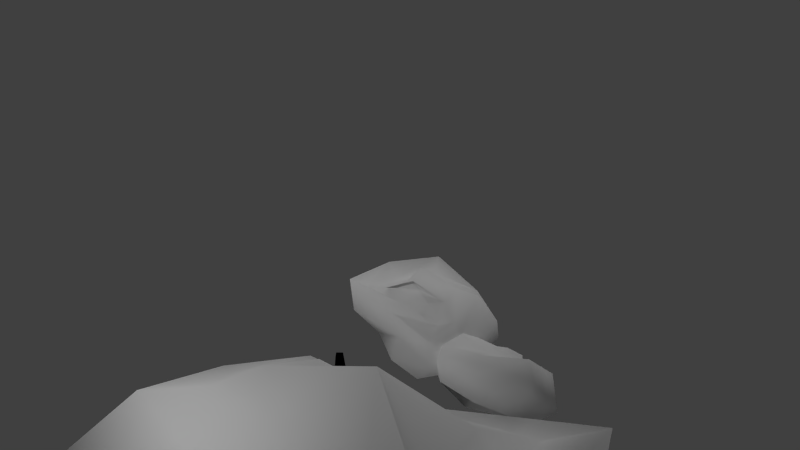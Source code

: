# Source: stone.blend  (saved by Blender 2.69.0; exported with 4.5.12 LTS)
import bpy
from mathutils import Matrix  # noqa: F401  (used for matrix-valued properties, if any)

bpy.ops.wm.read_factory_settings(use_empty=True)
scene = bpy.context.scene
scene.name = 'Scene'

# ---- collections
col_collection_1 = bpy.data.collections.new('Collection 1'); scene.collection.children.link(col_collection_1)
col_collection_2 = bpy.data.collections.new('Collection 2'); scene.collection.children.link(col_collection_2)
col_collection_3 = bpy.data.collections.new('Collection 3'); scene.collection.children.link(col_collection_3)
col_collection_4 = bpy.data.collections.new('Collection 4'); scene.collection.children.link(col_collection_4)
col_collection_5 = bpy.data.collections.new('Collection 5'); scene.collection.children.link(col_collection_5)
col_collection_6 = bpy.data.collections.new('Collection 6'); scene.collection.children.link(col_collection_6)
col_collection_7 = bpy.data.collections.new('Collection 7'); scene.collection.children.link(col_collection_7)
col_collection_8 = bpy.data.collections.new('Collection 8'); scene.collection.children.link(col_collection_8)
col_collection_9 = bpy.data.collections.new('Collection 9'); scene.collection.children.link(col_collection_9)
col_collection_10 = bpy.data.collections.new('Collection 10'); scene.collection.children.link(col_collection_10)
col_collection_11 = bpy.data.collections.new('Collection 11'); scene.collection.children.link(col_collection_11)
col_collection_12 = bpy.data.collections.new('Collection 12'); scene.collection.children.link(col_collection_12)
col_collection_13 = bpy.data.collections.new('Collection 13'); scene.collection.children.link(col_collection_13)
col_collection_14 = bpy.data.collections.new('Collection 14'); scene.collection.children.link(col_collection_14)
col_collection_15 = bpy.data.collections.new('Collection 15'); scene.collection.children.link(col_collection_15)
col_collection_16 = bpy.data.collections.new('Collection 16'); scene.collection.children.link(col_collection_16)
col_collection_17 = bpy.data.collections.new('Collection 17'); scene.collection.children.link(col_collection_17)
col_collection_18 = bpy.data.collections.new('Collection 18'); scene.collection.children.link(col_collection_18)
col_collection_19 = bpy.data.collections.new('Collection 19'); scene.collection.children.link(col_collection_19)
col_collection_20 = bpy.data.collections.new('Collection 20'); scene.collection.children.link(col_collection_20)

# ---- materials (node trees are filled in below, after node groups)
mat_material_001 = bpy.data.materials.new('Material.001')
mat_material_001.alpha_threshold = 0.0
mat_material_001.use_transparent_shadow = False
mat_material_001.diffuse_color = (0.0, 0.0, 0.0, 1.0)
mat_material_001.roughness = 0.5
mat_material_001.line_color = (0.0, 0.0, 0.0, 1.0)
mat_material = bpy.data.materials.new('Material')
mat_material.alpha_threshold = 0.0
mat_material.use_transparent_shadow = False
mat_material.diffuse_color = (1.0, 1.0, 1.0, 1.0)
mat_material.roughness = 0.5
mat_material.line_color = (0.0, 0.0, 0.0, 1.0)

# ---- material node trees

# ---- world
world_world = bpy.data.worlds.new('World'); scene.world = world_world
world_world.color = (0.05088, 0.05088, 0.05088)
world_world.use_sun_shadow = False
world_world.sun_shadow_jitter_overblur = 0.0
world_world.cycles.sampling_method = 'MANUAL'
world_world.cycles.sample_map_resolution = 256

# ---- cameras
cam_camera = bpy.data.cameras.new('Camera')
cam_camera.clip_end = 100.0
cam_camera.lens = 35.0
cam_camera.sensor_width = 32.0
cam_camera.sensor_height = 18.0
cam_camera.ortho_scale = 7.314
cam_camera.dof.focus_distance = 0.0
cam_camera.dof.aperture_fstop = 128.0

# ---- lights
light_lamp_003 = bpy.data.lights.new('Lamp.003', 'POINT')
light_lamp_003.transmission_factor = 0.0
light_lamp_003.cutoff_distance = 30.0
light_lamp_003.energy = 100.0
light_lamp_003.shadow_buffer_clip_start = 1.001
light_lamp_003.shadow_soft_size = 1.0
light_lamp_003.shadow_maximum_resolution = 0.006
light_lamp_003.use_absolute_resolution = True
light_lamp_003.cycles.use_multiple_importance_sampling = False
light_lamp_002 = bpy.data.lights.new('Lamp.002', 'POINT')
light_lamp_002.transmission_factor = 0.0
light_lamp_002.cutoff_distance = 30.0
light_lamp_002.energy = 100.0
light_lamp_002.shadow_buffer_clip_start = 1.001
light_lamp_002.shadow_soft_size = 1.0
light_lamp_002.shadow_maximum_resolution = 0.006
light_lamp_002.use_absolute_resolution = True
light_lamp_002.cycles.use_multiple_importance_sampling = False
light_lamp = bpy.data.lights.new('Lamp', 'POINT')
light_lamp.transmission_factor = 0.0
light_lamp.cutoff_distance = 30.0
light_lamp.energy = 100.0
light_lamp.shadow_buffer_clip_start = 1.001
light_lamp.shadow_soft_size = 1.0
light_lamp.shadow_maximum_resolution = 0.006
light_lamp.use_absolute_resolution = True
light_lamp.cycles.use_multiple_importance_sampling = False

# ---- meshes
me_cylinder_003 = bpy.data.meshes.new('Cylinder.003')
me_cylinder_003.from_pydata([(4.089e-08, 3.744, -1.0), (0.0, 1.0, 0.01625), (3.744, -1.309e-07, -1.0), (1.0, -4.371e-08, 0.01625), (-2.864e-07, -3.744, -1.0), (-8.742e-08, -1.0, 0.01625), (-3.744, 7.735e-08, -1.0), (-1.0, 1.192e-08, 0.01625)], [], [(0, 1, 3, 2), (2, 3, 5, 4), (3, 1, 7, 5), (6, 7, 1, 0), (4, 5, 7, 6), (0, 2, 4, 6)])
me_cylinder_003.polygons.foreach_set('use_smooth', [True] * 6)
_uv = me_cylinder_003.uv_layers.new(name='UVMap')
_uv.uv.foreach_set('vector', [0.0, 0.0, 1.0, 0.0, 1.0, 1.0, 0.0, 1.0, 0.0, 0.0, 1.0, 0.0, 1.0, 1.0, 0.0, 1.0, 0.0, 0.0, 1.0, 0.0, 1.0, 1.0, 0.0, 1.0, 0.0, 0.0, 1.0, 0.0, 1.0, 1.0, 0.0, 1.0, 0.0, 0.0, 1.0, 0.0, 1.0, 1.0, 0.0, 1.0, 0.0, 0.0, 1.0, 0.0, 1.0, 1.0, 0.0, 1.0])
me_cylinder_003.materials.append(mat_material_001)
me_cylinder_003.use_remesh_preserve_volume = False
me_cylinder_003.use_remesh_preserve_attributes = False
me_cylinder_003.use_mirror_vertex_groups = False
me_cylinder_003.update()
me_cylinder_002 = bpy.data.meshes.new('Cylinder.002')
me_cylinder_002.from_pydata([(4.089e-08, 3.744, -1.0), (0.0, 1.0, 0.01625), (3.744, -1.309e-07, -1.0), (1.0, -4.371e-08, 0.01625), (-2.864e-07, -3.744, -1.0), (-8.742e-08, -1.0, 0.01625), (-3.744, 7.735e-08, -1.0), (-1.0, 1.192e-08, 0.01625)], [], [(0, 1, 3, 2), (2, 3, 5, 4), (3, 1, 7, 5), (6, 7, 1, 0), (4, 5, 7, 6), (0, 2, 4, 6)])
me_cylinder_002.polygons.foreach_set('use_smooth', [True] * 6)
_uv = me_cylinder_002.uv_layers.new(name='UVMap')
_uv.uv.foreach_set('vector', [0.0, 0.0, 1.0, 0.0, 1.0, 1.0, 0.0, 1.0, 0.0, 0.0, 1.0, 0.0, 1.0, 1.0, 0.0, 1.0, 0.0, 0.0, 1.0, 0.0, 1.0, 1.0, 0.0, 1.0, 0.0, 0.0, 1.0, 0.0, 1.0, 1.0, 0.0, 1.0, 0.0, 0.0, 1.0, 0.0, 1.0, 1.0, 0.0, 1.0, 0.0, 0.0, 1.0, 0.0, 1.0, 1.0, 0.0, 1.0])
me_cylinder_002.materials.append(mat_material_001)
me_cylinder_002.use_remesh_preserve_volume = False
me_cylinder_002.use_remesh_preserve_attributes = False
me_cylinder_002.use_mirror_vertex_groups = False
me_cylinder_002.update()
me_cylinder_001 = bpy.data.meshes.new('Cylinder.001')
me_cylinder_001.from_pydata([(4.089e-08, 3.744, -1.0), (0.0, 1.0, 0.01625), (3.744, -1.309e-07, -1.0), (1.0, -4.371e-08, 0.01625), (-2.864e-07, -3.744, -1.0), (-8.742e-08, -1.0, 0.01625), (-3.744, 7.735e-08, -1.0), (-1.0, 1.192e-08, 0.01625)], [], [(0, 1, 3, 2), (2, 3, 5, 4), (3, 1, 7, 5), (6, 7, 1, 0), (4, 5, 7, 6), (0, 2, 4, 6)])
me_cylinder_001.polygons.foreach_set('use_smooth', [True] * 6)
_uv = me_cylinder_001.uv_layers.new(name='UVMap')
_uv.uv.foreach_set('vector', [0.0, 0.0, 1.0, 0.0, 1.0, 1.0, 0.0, 1.0, 0.0, 0.0, 1.0, 0.0, 1.0, 1.0, 0.0, 1.0, 0.0, 0.0, 1.0, 0.0, 1.0, 1.0, 0.0, 1.0, 0.0, 0.0, 1.0, 0.0, 1.0, 1.0, 0.0, 1.0, 0.0, 0.0, 1.0, 0.0, 1.0, 1.0, 0.0, 1.0, 0.0, 0.0, 1.0, 0.0, 1.0, 1.0, 0.0, 1.0])
me_cylinder_001.materials.append(mat_material_001)
me_cylinder_001.use_remesh_preserve_volume = False
me_cylinder_001.use_remesh_preserve_attributes = False
me_cylinder_001.use_mirror_vertex_groups = False
me_cylinder_001.update()
me_cube_002 = bpy.data.meshes.new('Cube.002')
me_cube_002.from_pydata([(-1.508, -1.024, -1.204), (-1.006, 0.6588, -1.564), (1.393, 0.6379, -1.513), (0.804, -0.7749, -1.482), (-0.8255, -0.8255, 0.4228), (-0.8255, 0.2001, 0.2797), (0.7105, 0.7106, 0.0994), (0.8619, -0.5753, 0.3291), (-1.644, 0.6686, -0.203), (-1.644, -1.644, -0.203), (1.362, 0.9154, -0.3254), (1.529, -1.644, 0.1389), (-1.017, -0.2466, 0.3032), (-1.88, 0.8226, -0.7035), (-1.067, -0.05746, -1.464), (-1.235, -1.235, 0.3627), (-0.05751, 0.09334, 0.3032), (1.294, 0.8474, -1.168), (-0.05751, 1.0, -1.464), (0.9024, -0.05746, -0.008193), (2.026, -1.499, -0.7355), (1.741, -0.2326, -1.508), (-0.05751, -0.5835, 0.3568), (-0.05751, -0.9931, -1.464), (-1.235, 0.1367, -0.1261), (-1.576, -1.767, -0.7035), (0.9528, 0.5059, -0.4666), (1.12, -1.235, -0.0725), (-2.041, -0.05746, -0.2127), (-0.05751, 0.895, -0.2127), (1.926, -0.05746, 0.1291), (-0.05751, -2.041, -0.2127), (-2.251, -0.05746, -0.8384), (-0.05751, 0.8101, -0.8384), (2.498, -0.01029, -0.9107), (-0.05751, -1.956, -0.8384), (-0.05751, 0.2369, 0.5219), (-1.529, -0.2466, 0.005482), (-0.05751, 0.6051, 0.005482), (1.414, -0.05746, -0.1521), (-0.05751, -1.193, 0.05908)], [], [(32, 13, 1, 14), (33, 17, 2, 18), (34, 20, 3, 21), (35, 25, 0, 23), (36, 16, 5, 12), (37, 24, 8, 28), (38, 26, 10, 29), (39, 27, 11, 30), (40, 15, 9, 31), (25, 32, 14, 0), (9, 28, 32, 25), (28, 8, 13, 32), (13, 33, 18, 1), (8, 29, 33, 13), (29, 10, 17, 33), (17, 34, 21, 2), (10, 30, 34, 17), (30, 11, 20, 34), (20, 35, 23, 3), (11, 31, 35, 20), (31, 9, 25, 35), (22, 36, 12, 4), (7, 19, 36, 22), (19, 6, 16, 36), (15, 37, 28, 9), (4, 12, 37, 15), (12, 5, 24, 37), (24, 38, 29, 8), (5, 16, 38, 24), (16, 6, 26, 38), (26, 39, 30, 10), (6, 19, 39, 26), (19, 7, 27, 39), (27, 40, 31, 11), (7, 22, 40, 27), (22, 4, 15, 40)])
me_cube_002.polygons.foreach_set('use_smooth', [True] * 36)
_uv = me_cube_002.uv_layers.new(name='UVMap')
_uv.uv.foreach_set('vector', [0.5, 0.7499, 0.9999, 0.7499, 0.9999, 0.9999, 0.5, 0.9999, 0.5, 0.75, 0.9999, 0.75, 0.9999, 0.9999, 0.5, 0.9999, 0.5, 0.2501, 0.0001, 0.2501, 0.0001, 0.0001001, 0.5, 0.0001, 0.5, 0.25, 9.998e-05, 0.25, 9.998e-05, 9.998e-05, 0.5, 9.998e-05, 0.5, 0.5, 0.5, 0.9999, 9.998e-05, 0.9999, 9.998e-05, 0.5, 0.5, 0.25, 0.9999, 0.25, 0.9999, 0.5, 0.5, 0.5, 0.5, 0.2501, 0.9999, 0.25, 0.9999, 0.5, 0.5, 0.5, 0.5, 0.7499, 9.999e-05, 0.75, 0.0001, 0.5, 0.5, 0.5, 0.5, 0.7499, 9.998e-05, 0.7499, 9.998e-05, 0.5, 0.5, 0.5, 0.0001, 0.7499, 0.5, 0.7499, 0.5, 0.9999, 9.998e-05, 0.9999, 0.0001001, 0.5, 0.5, 0.5, 0.5, 0.7499, 0.0001, 0.7499, 0.5, 0.5, 0.9999, 0.5, 0.9999, 0.7499, 0.5, 0.7499, 9.999e-05, 0.75, 0.5, 0.75, 0.5, 0.9999, 9.998e-05, 0.9999, 0.0001, 0.5, 0.5, 0.5, 0.5, 0.75, 9.999e-05, 0.75, 0.5, 0.5, 0.9999, 0.5, 0.9999, 0.75, 0.5, 0.75, 0.9999, 0.25, 0.5, 0.2501, 0.5, 0.0001, 0.9999, 9.998e-05, 0.9999, 0.5, 0.5, 0.5, 0.5, 0.2501, 0.9999, 0.25, 0.5, 0.5, 0.0001, 0.5, 0.0001, 0.2501, 0.5, 0.2501, 0.9999, 0.25, 0.5, 0.25, 0.5, 9.998e-05, 0.9999, 9.998e-05, 0.9999, 0.5, 0.5, 0.5, 0.5, 0.25, 0.9999, 0.25, 0.5, 0.5, 9.998e-05, 0.5, 9.998e-05, 0.25, 0.5, 0.25, 0.5, 9.998e-05, 0.5, 0.5, 9.998e-05, 0.5, 9.998e-05, 9.998e-05, 0.9999, 9.998e-05, 0.9999, 0.5, 0.5, 0.5, 0.5, 9.998e-05, 0.9999, 0.5, 0.9999, 0.9999, 0.5, 0.9999, 0.5, 0.5, 0.0001001, 0.25, 0.5, 0.25, 0.5, 0.5, 0.0001001, 0.5, 0.0001002, 9.998e-05, 0.5, 9.998e-05, 0.5, 0.25, 0.0001001, 0.25, 0.5, 9.998e-05, 0.9999, 9.998e-05, 0.9999, 0.25, 0.5, 0.25, 0.0001, 0.2501, 0.5, 0.2501, 0.5, 0.5, 0.0001, 0.5, 0.0001, 0.0001001, 0.5, 0.0001, 0.5, 0.2501, 0.0001, 0.2501, 0.5, 0.0001, 0.9999, 9.998e-05, 0.9999, 0.25, 0.5, 0.2501, 0.9999, 0.7499, 0.5, 0.7499, 0.5, 0.5, 0.9999, 0.5, 0.9999, 0.9999, 0.5, 0.9999, 0.5, 0.7499, 0.9999, 0.7499, 0.5, 0.9999, 9.998e-05, 0.9999, 9.999e-05, 0.75, 0.5, 0.7499, 0.9999, 0.7499, 0.5, 0.7499, 0.5, 0.5, 0.9999, 0.5, 0.9999, 0.9999, 0.5, 0.9999, 0.5, 0.7499, 0.9999, 0.7499, 0.5, 0.9999, 9.998e-05, 0.9999, 9.998e-05, 0.7499, 0.5, 0.7499])
me_cube_002.materials.append(mat_material)
me_cube_002.use_remesh_preserve_volume = False
me_cube_002.use_remesh_preserve_attributes = False
me_cube_002.use_mirror_vertex_groups = False
me_cube_002.update()
me_cube_001 = bpy.data.meshes.new('Cube.001')
me_cube_001.from_pydata([(-1.508, -1.024, -1.204), (-1.006, 0.6588, -1.564), (1.393, 0.6379, -1.513), (0.804, -0.7749, -1.482), (-0.8255, -0.8255, 0.4228), (-0.8255, 0.2001, 0.2797), (0.7105, 0.7106, 0.0994), (0.8619, -0.5753, 0.3291), (-1.644, 0.6686, -0.203), (-1.644, -1.644, -0.203), (1.529, 1.529, 0.1389), (1.529, -1.644, 0.1389), (-1.017, -0.2466, 0.3032), (-1.88, 0.8226, -0.7035), (-1.067, -0.05746, -1.464), (-1.235, -1.235, 0.3627), (-0.05751, 0.09334, 0.3032), (1.461, 1.461, -0.7035), (-0.05751, 1.0, -1.464), (0.9024, -0.05746, -0.008193), (2.026, -1.499, -0.7355), (1.741, -0.2326, -1.508), (-0.05751, -0.5835, 0.3568), (-0.05751, -0.9931, -1.464), (-1.235, 0.1367, -0.1261), (-1.576, -1.767, -0.7035), (1.12, 1.12, -0.002303), (1.12, -1.235, -0.0725), (-2.041, -0.05746, -0.2127), (-0.05751, 0.895, -0.2127), (1.926, -0.05746, 0.1291), (-0.05751, -2.041, -0.2127), (-2.251, -0.05746, -0.8384), (-0.05751, 0.8101, -0.8384), (2.498, -0.01029, -0.9107), (-0.05751, -1.956, -0.8384), (-0.05751, 0.2369, 0.5219), (-1.529, -0.2466, 0.005482), (-0.05751, 0.6051, 0.005482), (1.414, -0.05746, -0.1521), (-0.05751, -1.193, 0.05908)], [], [(32, 13, 1, 14), (33, 17, 2, 18), (34, 20, 3, 21), (35, 25, 0, 23), (36, 16, 5, 12), (37, 24, 8, 28), (38, 26, 10, 29), (39, 27, 11, 30), (40, 15, 9, 31), (25, 32, 14, 0), (9, 28, 32, 25), (28, 8, 13, 32), (13, 33, 18, 1), (8, 29, 33, 13), (29, 10, 17, 33), (17, 34, 21, 2), (10, 30, 34, 17), (30, 11, 20, 34), (20, 35, 23, 3), (11, 31, 35, 20), (31, 9, 25, 35), (22, 36, 12, 4), (7, 19, 36, 22), (19, 6, 16, 36), (15, 37, 28, 9), (4, 12, 37, 15), (12, 5, 24, 37), (24, 38, 29, 8), (5, 16, 38, 24), (16, 6, 26, 38), (26, 39, 30, 10), (6, 19, 39, 26), (19, 7, 27, 39), (27, 40, 31, 11), (7, 22, 40, 27), (22, 4, 15, 40)])
me_cube_001.polygons.foreach_set('use_smooth', [True] * 36)
_uv = me_cube_001.uv_layers.new(name='UVMap')
_uv.uv.foreach_set('vector', [0.5, 0.7499, 0.9999, 0.7499, 0.9999, 0.9999, 0.5, 0.9999, 0.5, 0.75, 0.9999, 0.75, 0.9999, 0.9999, 0.5, 0.9999, 0.5, 0.2501, 0.0001, 0.2501, 0.0001, 0.0001001, 0.5, 0.0001, 0.5, 0.25, 9.998e-05, 0.25, 9.998e-05, 9.998e-05, 0.5, 9.998e-05, 0.5, 0.5, 0.5, 0.9999, 9.998e-05, 0.9999, 9.998e-05, 0.5, 0.5, 0.25, 0.9999, 0.25, 0.9999, 0.5, 0.5, 0.5, 0.5, 0.2501, 0.9999, 0.25, 0.9999, 0.5, 0.5, 0.5, 0.5, 0.7499, 9.999e-05, 0.75, 0.0001, 0.5, 0.5, 0.5, 0.5, 0.7499, 9.998e-05, 0.7499, 9.998e-05, 0.5, 0.5, 0.5, 0.0001, 0.7499, 0.5, 0.7499, 0.5, 0.9999, 9.998e-05, 0.9999, 0.0001001, 0.5, 0.5, 0.5, 0.5, 0.7499, 0.0001, 0.7499, 0.5, 0.5, 0.9999, 0.5, 0.9999, 0.7499, 0.5, 0.7499, 9.999e-05, 0.75, 0.5, 0.75, 0.5, 0.9999, 9.998e-05, 0.9999, 0.0001, 0.5, 0.5, 0.5, 0.5, 0.75, 9.999e-05, 0.75, 0.5, 0.5, 0.9999, 0.5, 0.9999, 0.75, 0.5, 0.75, 0.9999, 0.25, 0.5, 0.2501, 0.5, 0.0001, 0.9999, 9.998e-05, 0.9999, 0.5, 0.5, 0.5, 0.5, 0.2501, 0.9999, 0.25, 0.5, 0.5, 0.0001, 0.5, 0.0001, 0.2501, 0.5, 0.2501, 0.9999, 0.25, 0.5, 0.25, 0.5, 9.998e-05, 0.9999, 9.998e-05, 0.9999, 0.5, 0.5, 0.5, 0.5, 0.25, 0.9999, 0.25, 0.5, 0.5, 9.998e-05, 0.5, 9.998e-05, 0.25, 0.5, 0.25, 0.5, 9.998e-05, 0.5, 0.5, 9.998e-05, 0.5, 9.998e-05, 9.998e-05, 0.9999, 9.998e-05, 0.9999, 0.5, 0.5, 0.5, 0.5, 9.998e-05, 0.9999, 0.5, 0.9999, 0.9999, 0.5, 0.9999, 0.5, 0.5, 0.0001001, 0.25, 0.5, 0.25, 0.5, 0.5, 0.0001001, 0.5, 0.0001002, 9.998e-05, 0.5, 9.998e-05, 0.5, 0.25, 0.0001001, 0.25, 0.5, 9.998e-05, 0.9999, 9.998e-05, 0.9999, 0.25, 0.5, 0.25, 0.0001, 0.2501, 0.5, 0.2501, 0.5, 0.5, 0.0001, 0.5, 0.0001, 0.0001001, 0.5, 0.0001, 0.5, 0.2501, 0.0001, 0.2501, 0.5, 0.0001, 0.9999, 9.998e-05, 0.9999, 0.25, 0.5, 0.2501, 0.9999, 0.7499, 0.5, 0.7499, 0.5, 0.5, 0.9999, 0.5, 0.9999, 0.9999, 0.5, 0.9999, 0.5, 0.7499, 0.9999, 0.7499, 0.5, 0.9999, 9.998e-05, 0.9999, 9.999e-05, 0.75, 0.5, 0.7499, 0.9999, 0.7499, 0.5, 0.7499, 0.5, 0.5, 0.9999, 0.5, 0.9999, 0.9999, 0.5, 0.9999, 0.5, 0.7499, 0.9999, 0.7499, 0.5, 0.9999, 9.998e-05, 0.9999, 9.998e-05, 0.7499, 0.5, 0.7499])
me_cube_001.materials.append(mat_material)
me_cube_001.use_remesh_preserve_volume = False
me_cube_001.use_remesh_preserve_attributes = False
me_cube_001.use_mirror_vertex_groups = False
me_cube_001.update()
me_cube = bpy.data.meshes.new('Cube')
me_cube.from_pydata([(-1.508, -1.024, -1.204), (-1.006, 0.6588, -1.564), (1.393, 0.6379, -1.513), (0.804, -0.7749, -1.482), (-0.8255, -0.8255, 0.4228), (-0.8255, 0.2001, 0.2797), (0.7105, 0.7106, 0.0994), (0.8619, -0.5753, 0.3291), (-1.644, 0.6686, -0.203), (-1.644, -1.644, -0.203), (1.529, 1.529, 0.1389), (1.529, -1.644, 0.1389), (-1.017, -0.2466, 0.3032), (-1.88, 0.8226, -0.7035), (-1.067, -0.05746, -1.464), (-1.235, -1.235, 0.3627), (-0.05751, 0.09334, 0.3032), (1.461, 1.461, -0.7035), (-0.05751, 1.0, -1.464), (0.9024, -0.05746, -0.008193), (2.026, -1.499, -0.7355), (1.741, -0.2326, -1.508), (-0.05751, -0.5835, 0.3568), (-0.05751, -0.9931, -1.464), (-1.235, 0.1367, -0.1261), (-1.576, -1.767, -0.7035), (1.12, 1.12, -0.002303), (1.12, -1.235, -0.0725), (-2.041, -0.05746, -0.2127), (-0.05751, 0.895, -0.2127), (1.926, -0.05746, 0.1291), (-0.05751, -2.041, -0.2127), (-2.251, -0.05746, -0.8384), (-0.05751, 0.8101, -0.8384), (2.498, -0.01029, -0.9107), (-0.05751, -1.956, -0.8384), (-0.05751, 0.2369, 0.5219), (-1.529, -0.2466, 0.005482), (-0.05751, 0.6051, 0.005482), (1.414, -0.05746, -0.1521), (-0.05751, -1.193, 0.05908)], [], [(32, 13, 1, 14), (33, 17, 2, 18), (34, 20, 3, 21), (35, 25, 0, 23), (36, 16, 5, 12), (37, 24, 8, 28), (38, 26, 10, 29), (39, 27, 11, 30), (40, 15, 9, 31), (25, 32, 14, 0), (9, 28, 32, 25), (28, 8, 13, 32), (13, 33, 18, 1), (8, 29, 33, 13), (29, 10, 17, 33), (17, 34, 21, 2), (10, 30, 34, 17), (30, 11, 20, 34), (20, 35, 23, 3), (11, 31, 35, 20), (31, 9, 25, 35), (22, 36, 12, 4), (7, 19, 36, 22), (19, 6, 16, 36), (15, 37, 28, 9), (4, 12, 37, 15), (12, 5, 24, 37), (24, 38, 29, 8), (5, 16, 38, 24), (16, 6, 26, 38), (26, 39, 30, 10), (6, 19, 39, 26), (19, 7, 27, 39), (27, 40, 31, 11), (7, 22, 40, 27), (22, 4, 15, 40)])
me_cube.polygons.foreach_set('use_smooth', [True] * 36)
_uv = me_cube.uv_layers.new(name='UVMap')
_uv.uv.foreach_set('vector', [0.5, 0.7499, 0.9999, 0.7499, 0.9999, 0.9999, 0.5, 0.9999, 0.5, 0.75, 0.9999, 0.75, 0.9999, 0.9999, 0.5, 0.9999, 0.5, 0.2501, 0.0001, 0.2501, 0.0001, 0.0001001, 0.5, 0.0001, 0.5, 0.25, 9.998e-05, 0.25, 9.998e-05, 9.998e-05, 0.5, 9.998e-05, 0.5, 0.5, 0.5, 0.9999, 9.998e-05, 0.9999, 9.998e-05, 0.5, 0.5, 0.25, 0.9999, 0.25, 0.9999, 0.5, 0.5, 0.5, 0.5, 0.2501, 0.9999, 0.25, 0.9999, 0.5, 0.5, 0.5, 0.5, 0.7499, 9.999e-05, 0.75, 0.0001, 0.5, 0.5, 0.5, 0.5, 0.7499, 9.998e-05, 0.7499, 9.998e-05, 0.5, 0.5, 0.5, 0.0001, 0.7499, 0.5, 0.7499, 0.5, 0.9999, 9.998e-05, 0.9999, 0.0001001, 0.5, 0.5, 0.5, 0.5, 0.7499, 0.0001, 0.7499, 0.5, 0.5, 0.9999, 0.5, 0.9999, 0.7499, 0.5, 0.7499, 9.999e-05, 0.75, 0.5, 0.75, 0.5, 0.9999, 9.998e-05, 0.9999, 0.0001, 0.5, 0.5, 0.5, 0.5, 0.75, 9.999e-05, 0.75, 0.5, 0.5, 0.9999, 0.5, 0.9999, 0.75, 0.5, 0.75, 0.9999, 0.25, 0.5, 0.2501, 0.5, 0.0001, 0.9999, 9.998e-05, 0.9999, 0.5, 0.5, 0.5, 0.5, 0.2501, 0.9999, 0.25, 0.5, 0.5, 0.0001, 0.5, 0.0001, 0.2501, 0.5, 0.2501, 0.9999, 0.25, 0.5, 0.25, 0.5, 9.998e-05, 0.9999, 9.998e-05, 0.9999, 0.5, 0.5, 0.5, 0.5, 0.25, 0.9999, 0.25, 0.5, 0.5, 9.998e-05, 0.5, 9.998e-05, 0.25, 0.5, 0.25, 0.5, 9.998e-05, 0.5, 0.5, 9.998e-05, 0.5, 9.998e-05, 9.998e-05, 0.9999, 9.998e-05, 0.9999, 0.5, 0.5, 0.5, 0.5, 9.998e-05, 0.9999, 0.5, 0.9999, 0.9999, 0.5, 0.9999, 0.5, 0.5, 0.0001001, 0.25, 0.5, 0.25, 0.5, 0.5, 0.0001001, 0.5, 0.0001002, 9.998e-05, 0.5, 9.998e-05, 0.5, 0.25, 0.0001001, 0.25, 0.5, 9.998e-05, 0.9999, 9.998e-05, 0.9999, 0.25, 0.5, 0.25, 0.0001, 0.2501, 0.5, 0.2501, 0.5, 0.5, 0.0001, 0.5, 0.0001, 0.0001001, 0.5, 0.0001, 0.5, 0.2501, 0.0001, 0.2501, 0.5, 0.0001, 0.9999, 9.998e-05, 0.9999, 0.25, 0.5, 0.2501, 0.9999, 0.7499, 0.5, 0.7499, 0.5, 0.5, 0.9999, 0.5, 0.9999, 0.9999, 0.5, 0.9999, 0.5, 0.7499, 0.9999, 0.7499, 0.5, 0.9999, 9.998e-05, 0.9999, 9.999e-05, 0.75, 0.5, 0.7499, 0.9999, 0.7499, 0.5, 0.7499, 0.5, 0.5, 0.9999, 0.5, 0.9999, 0.9999, 0.5, 0.9999, 0.5, 0.7499, 0.9999, 0.7499, 0.5, 0.9999, 9.998e-05, 0.9999, 9.998e-05, 0.7499, 0.5, 0.7499])
me_cube.materials.append(mat_material)
me_cube.use_remesh_preserve_volume = False
me_cube.use_remesh_preserve_attributes = False
me_cube.use_mirror_vertex_groups = False
me_cube.update()
me_cylinder = bpy.data.meshes.new('Cylinder')
me_cylinder.from_pydata([(4.089e-08, 3.744, -1.0), (0.0, 1.0, 0.01625), (3.744, -1.309e-07, -1.0), (1.0, -4.371e-08, 0.01625), (-2.864e-07, -3.744, -1.0), (-8.742e-08, -1.0, 0.01625), (-3.744, 7.735e-08, -1.0), (-1.0, 1.192e-08, 0.01625)], [], [(0, 1, 3, 2), (2, 3, 5, 4), (3, 1, 7, 5), (6, 7, 1, 0), (4, 5, 7, 6), (0, 2, 4, 6)])
me_cylinder.polygons.foreach_set('use_smooth', [True] * 6)
_uv = me_cylinder.uv_layers.new(name='UVMap')
_uv.uv.foreach_set('vector', [0.0, 0.0, 1.0, 0.0, 1.0, 1.0, 0.0, 1.0, 0.0, 0.0, 1.0, 0.0, 1.0, 1.0, 0.0, 1.0, 0.0, 0.0, 1.0, 0.0, 1.0, 1.0, 0.0, 1.0, 0.0, 0.0, 1.0, 0.0, 1.0, 1.0, 0.0, 1.0, 0.0, 0.0, 1.0, 0.0, 1.0, 1.0, 0.0, 1.0, 0.0, 0.0, 1.0, 0.0, 1.0, 1.0, 0.0, 1.0])
me_cylinder.materials.append(mat_material_001)
me_cylinder.use_remesh_preserve_volume = False
me_cylinder.use_remesh_preserve_attributes = False
me_cylinder.use_mirror_vertex_groups = False
me_cylinder.update()

# ---- objects
ob_cylinder_003 = bpy.data.objects.new('Cylinder.003', me_cylinder_003)
ob_cylinder_002 = bpy.data.objects.new('Cylinder.002', me_cylinder_002)
ob_cylinder_001 = bpy.data.objects.new('Cylinder.001', me_cylinder_001)
ob_cube_002 = bpy.data.objects.new('Cube.002', me_cube_002)
ob_cube_001 = bpy.data.objects.new('Cube.001', me_cube_001)
ob_lamp_003 = bpy.data.objects.new('Lamp.003', light_lamp_003)
ob_lamp_002 = bpy.data.objects.new('Lamp.002', light_lamp_002)
ob_cube = bpy.data.objects.new('Cube', me_cube)
ob_lamp = bpy.data.objects.new('Lamp', light_lamp)
ob_camera = bpy.data.objects.new('Camera', cam_camera)
ob_cylinder = bpy.data.objects.new('Cylinder', me_cylinder)

# ---- transforms, parenting, visibility, modifiers, constraints
ob_cylinder_003.location = (-1.964, -3.193, -1.296)
ob_cylinder_003.scale = (0.08248, 0.08248, 1.65)
ob_cylinder_003.lineart.crease_threshold = 0.0
ob_cylinder_002.location = (3.114, -3.193, -1.296)
ob_cylinder_002.scale = (0.08248, 0.08248, 1.65)
ob_cylinder_002.lineart.crease_threshold = 0.0
ob_cylinder_001.location = (3.114, 1.657, -1.296)
ob_cylinder_001.scale = (0.08248, 0.08248, 1.65)
ob_cylinder_001.lineart.crease_threshold = 0.0
ob_cube_002.location = (0.4168, 2.305, -0.253)
ob_cube_002.rotation_euler = (-0.7945, -0.05835, 6.499)
ob_cube_002.scale = (0.4143, 0.3664, 0.481)
ob_cube_002.lineart.crease_threshold = 0.0
ob_cube_001.location = (-1.159, 2.181, 0.2103)
ob_cube_001.rotation_euler = (0.0, 0.0, 2.849)
ob_cube_001.scale = (0.5697, 0.5038, 0.6615)
ob_cube_001.lineart.crease_threshold = 0.0
ob_lamp_003.location = (-0.1189, 4.944, 3.096)
ob_lamp_003.rotation_euler = (0.6503, 0.05522, 1.866)
ob_lamp_003.scale = (0.921, 0.921, 0.921)
ob_lamp_003.lock_rotations_4d = False
ob_lamp_003.empty_display_type = 'ARROWS'
ob_lamp_003.color = (0.0, 0.0, 0.0, 0.0)
ob_lamp_003.hide_viewport = True
ob_lamp_003.lineart.crease_threshold = 0.0
ob_lamp_002.location = (-0.1189, -3.353, 3.096)
ob_lamp_002.rotation_euler = (0.6503, 0.05522, 1.866)
ob_lamp_002.scale = (0.921, 0.921, 0.921)
ob_lamp_002.lock_rotations_4d = False
ob_lamp_002.empty_display_type = 'ARROWS'
ob_lamp_002.color = (0.0, 0.0, 0.0, 0.0)
ob_lamp_002.hide_viewport = True
ob_lamp_002.lineart.crease_threshold = 0.0
ob_cube.location = (0.2427, -0.3422, -0.1531)
ob_cube.rotation_euler = (-0.1146, 0.0, 0.0)
ob_cube.scale = (1.403, 1.662, 1.595)
ob_cube.lineart.crease_threshold = 0.0
ob_lamp.location = (-4.26, 0.169, 3.096)
ob_lamp.rotation_euler = (0.6503, 0.05522, 1.866)
ob_lamp.scale = (0.921, 0.921, 0.921)
ob_lamp.lock_rotations_4d = False
ob_lamp.empty_display_type = 'ARROWS'
ob_lamp.color = (0.0, 0.0, 0.0, 0.0)
ob_lamp.hide_viewport = True
ob_lamp.lineart.crease_threshold = 0.0
ob_camera.location = (7.073, -5.873, 7.19)
ob_camera.rotation_euler = (1.109, 0.01082, 0.8149)
ob_camera.scale = (0.921, 0.921, 0.921)
ob_camera.lock_rotations_4d = False
ob_camera.empty_display_type = 'ARROWS'
ob_camera.color = (0.0, 0.0, 0.0, 0.0)
ob_camera.display_type = 'WIRE'
ob_camera.lineart.crease_threshold = 0.0
ob_cylinder.location = (-2.531, 1.657, -1.296)
ob_cylinder.scale = (0.08248, 0.08248, 1.65)
ob_cylinder.lineart.crease_threshold = 0.0

# ---- collection membership
col_collection_1.objects.link(ob_cylinder_003)
col_collection_1.objects.link(ob_cylinder_002)
col_collection_1.objects.link(ob_cylinder_001)
col_collection_1.objects.link(ob_cube_002)
col_collection_1.objects.link(ob_cube_001)
col_collection_1.objects.link(ob_lamp_003)
col_collection_1.objects.link(ob_lamp_002)
col_collection_1.objects.link(ob_cube)
col_collection_1.objects.link(ob_lamp)
col_collection_1.objects.link(ob_camera)
col_collection_1.objects.link(ob_cylinder)
col_collection_2.objects.link(ob_cylinder_003)
col_collection_2.objects.link(ob_cylinder_002)
col_collection_2.objects.link(ob_cylinder_001)
col_collection_2.objects.link(ob_cylinder)
col_collection_3.objects.link(ob_cylinder_003)
col_collection_3.objects.link(ob_cylinder_002)
col_collection_3.objects.link(ob_cylinder_001)
col_collection_3.objects.link(ob_cylinder)
col_collection_4.objects.link(ob_cylinder_003)
col_collection_4.objects.link(ob_cylinder_002)
col_collection_4.objects.link(ob_cylinder_001)
col_collection_4.objects.link(ob_cylinder)
col_collection_5.objects.link(ob_cylinder_003)
col_collection_5.objects.link(ob_cylinder_002)
col_collection_5.objects.link(ob_cylinder_001)
col_collection_5.objects.link(ob_cylinder)
col_collection_6.objects.link(ob_cylinder_003)
col_collection_6.objects.link(ob_cylinder_002)
col_collection_6.objects.link(ob_cylinder_001)
col_collection_6.objects.link(ob_cylinder)
col_collection_7.objects.link(ob_cylinder_003)
col_collection_7.objects.link(ob_cylinder_002)
col_collection_7.objects.link(ob_cylinder_001)
col_collection_7.objects.link(ob_cylinder)
col_collection_8.objects.link(ob_cylinder_003)
col_collection_8.objects.link(ob_cylinder_002)
col_collection_8.objects.link(ob_cylinder_001)
col_collection_8.objects.link(ob_cylinder)
col_collection_9.objects.link(ob_cylinder_003)
col_collection_9.objects.link(ob_cylinder_002)
col_collection_9.objects.link(ob_cylinder_001)
col_collection_9.objects.link(ob_cylinder)
col_collection_10.objects.link(ob_cylinder_003)
col_collection_10.objects.link(ob_cylinder_002)
col_collection_10.objects.link(ob_cylinder_001)
col_collection_10.objects.link(ob_cylinder)
col_collection_11.objects.link(ob_cylinder_003)
col_collection_11.objects.link(ob_cylinder_002)
col_collection_11.objects.link(ob_cylinder_001)
col_collection_11.objects.link(ob_cylinder)
col_collection_12.objects.link(ob_cylinder_003)
col_collection_12.objects.link(ob_cylinder_002)
col_collection_12.objects.link(ob_cylinder_001)
col_collection_12.objects.link(ob_cylinder)
col_collection_13.objects.link(ob_cylinder_003)
col_collection_13.objects.link(ob_cylinder_002)
col_collection_13.objects.link(ob_cylinder_001)
col_collection_13.objects.link(ob_cylinder)
col_collection_14.objects.link(ob_cylinder_003)
col_collection_14.objects.link(ob_cylinder_002)
col_collection_14.objects.link(ob_cylinder_001)
col_collection_14.objects.link(ob_cylinder)
col_collection_15.objects.link(ob_cylinder_003)
col_collection_15.objects.link(ob_cylinder_002)
col_collection_15.objects.link(ob_cylinder_001)
col_collection_15.objects.link(ob_cylinder)
col_collection_16.objects.link(ob_cylinder_003)
col_collection_16.objects.link(ob_cylinder_002)
col_collection_16.objects.link(ob_cylinder_001)
col_collection_16.objects.link(ob_cylinder)
col_collection_17.objects.link(ob_cylinder_003)
col_collection_17.objects.link(ob_cylinder_002)
col_collection_17.objects.link(ob_cylinder_001)
col_collection_17.objects.link(ob_cylinder)
col_collection_18.objects.link(ob_cylinder_003)
col_collection_18.objects.link(ob_cylinder_002)
col_collection_18.objects.link(ob_cylinder_001)
col_collection_18.objects.link(ob_cylinder)
col_collection_19.objects.link(ob_cylinder_003)
col_collection_19.objects.link(ob_cylinder_002)
col_collection_19.objects.link(ob_cylinder_001)
col_collection_19.objects.link(ob_cylinder)
col_collection_20.objects.link(ob_cylinder_003)
col_collection_20.objects.link(ob_cylinder_002)
col_collection_20.objects.link(ob_cylinder_001)
col_collection_20.objects.link(ob_cylinder)

# ---- scene / render settings (as saved in the file)
scene.camera = ob_camera
scene.frame_start = 11; scene.frame_end = 15; scene.frame_set(15)
scene.render.engine = 'BLENDER_EEVEE_NEXT'
scene.render.image_settings.color_mode = 'RGB'
scene.render.image_settings.compression = 90
scene.render.resolution_percentage = 50
scene.render.dither_intensity = 0.0
scene.render.bake_margin = 2
scene.render.bake_bias = 0.0
scene.cycles.use_denoising = False
scene.cycles.samples = 10
scene.cycles.sampling_pattern = 'TABULATED_SOBOL'
scene.cycles.light_sampling_threshold = 0.0
scene.cycles.use_adaptive_sampling = False
scene.cycles.use_light_tree = False
scene.cycles.blur_glossy = 0.0
scene.cycles.volume_bounces = 1
scene.cycles.pixel_filter_type = 'GAUSSIAN'
scene.cycles.sample_clamp_indirect = 0.0
scene.view_settings.view_transform = 'Standard'
bpy.context.view_layer.update()
